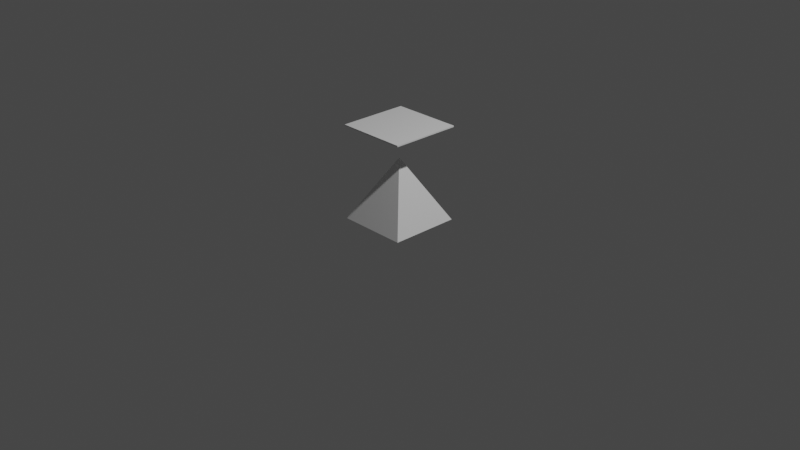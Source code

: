 # Source: HotFloor.blend  (saved by Blender 2.80.75; exported with 4.5.12 LTS)
import bpy
from mathutils import Matrix  # noqa: F401  (used for matrix-valued properties, if any)

bpy.ops.wm.read_factory_settings(use_empty=True)
scene = bpy.context.scene
scene.name = 'Scene'

# ---- collections
col_collection = bpy.data.collections.new('Collection'); scene.collection.children.link(col_collection)

# ---- materials (node trees are filled in below, after node groups)
mat_material = bpy.data.materials.new('Material')
mat_material.alpha_threshold = 0.0
mat_material.use_transparent_shadow = False
mat_material.line_color = (0.0, 0.0, 0.0, 1.0)

# ---- material node trees
mat_material.use_nodes = True; mat_material.node_tree.nodes.clear()
_N = mat_material.node_tree.nodes; _L = mat_material.node_tree.links
n0 = _N.new('ShaderNodeOutputMaterial'); n0.name = 'Material Output'; n0.location = (300, 300)
n1 = _N.new('ShaderNodeBsdfPrincipled'); n1.name = 'Principled BSDF'; n1.location = (10, 300)
n1.distribution = 'GGX'
n1.subsurface_method = 'BURLEY'
n1.inputs[2].default_value = 0.4
n1.inputs[3].default_value = 1.45
n1.inputs[27].default_value = (0.0, 0.0, 0.0, 1.0)
n1.inputs[28].default_value = 1.0
_L.new(n1.outputs[0], n0.inputs[0])
n0.is_active_output = True

# ---- world
world_world = bpy.data.worlds.new('World'); scene.world = world_world
world_world.use_nodes = True; world_world.node_tree.nodes.clear()
_N = world_world.node_tree.nodes; _L = world_world.node_tree.links
n0 = _N.new('ShaderNodeOutputWorld'); n0.name = 'World Output'; n0.location = (300, 300)
n1 = _N.new('ShaderNodeBackground'); n1.name = 'Background'; n1.location = (10, 300)
n1.inputs[0].default_value = (0.05088, 0.05088, 0.05088, 1.0)
_L.new(n1.outputs[0], n0.inputs[0])
n0.is_active_output = True
world_world.color = (0.05088, 0.05088, 0.05088)
world_world.use_sun_shadow = False
world_world.sun_shadow_jitter_overblur = 0.0

# ---- cameras
cam_camera = bpy.data.cameras.new('Camera')
cam_camera.clip_end = 100.0
cam_camera.ortho_scale = 7.314

# ---- lights
light_light = bpy.data.lights.new('Light', 'POINT')
light_light.transmission_factor = 0.0
light_light.energy = 1000.0
light_light.shadow_soft_size = 0.1
light_light.shadow_maximum_resolution = 0.006
light_light.use_absolute_resolution = True

# ---- meshes
me_cube = bpy.data.meshes.new('Cube')
me_cube.from_pydata([(0.375, 1.014, 0.375), (0.375, 1.014, -0.375), (0.375, 1.0, 0.375), (0.375, 1.0, -0.375), (-0.375, 1.014, 0.375), (-0.375, 1.014, -0.375), (-0.375, 1.0, 0.375), (-0.375, 1.0, -0.375)], [], [(0, 4, 6, 2), (7, 6, 4, 5), (5, 1, 3, 7), (1, 0, 2, 3), (5, 4, 0, 1)])
_uv = me_cube.uv_layers.new(name='UVMap')
_uv.uv.foreach_set('vector', [0.375, 0.0, 0.625, 0.0, 0.625, 0.25, 0.375, 0.25, 0.375, 0.5, 0.625, 0.5, 0.625, 0.75, 0.375, 0.75, 0.375, 0.75, 0.625, 0.75, 0.625, 1.0, 0.375, 1.0, 0.125, 0.5, 0.375, 0.5, 0.375, 0.75, 0.125, 0.75, 0.625, 0.5, 0.875, 0.5, 0.875, 0.75, 0.625, 0.75])
me_cube.materials.append(mat_material)
me_cube.use_remesh_preserve_volume = False
me_cube.use_remesh_preserve_attributes = False
me_cube.use_mirror_vertex_groups = False
me_cube.update()
me_cube_001 = bpy.data.meshes.new('Cube.001')
me_cube_001.from_pydata([(0.0, 0.6725, -2.98e-08), (0.375, 1.579e-08, 0.375), (0.375, -1.579e-08, -0.375), (-0.375, 1.579e-08, 0.375), (-0.375, -1.579e-08, -0.375)], [], [(0, 3, 1), (4, 3, 0), (0, 2, 4), (0, 1, 2)])
_uv = me_cube_001.uv_layers.new(name='UVMap')
_uv.uv.foreach_set('vector', [0.625, 0.0, 0.625, 0.25, 0.375, 0.25, 0.375, 0.5, 0.625, 0.5, 0.375, 0.75, 0.625, 0.75, 0.625, 1.0, 0.375, 1.0, 0.375, 0.5, 0.375, 0.75, 0.125, 0.75])
me_cube_001.materials.append(mat_material)
me_cube_001.use_remesh_preserve_volume = False
me_cube_001.use_remesh_preserve_attributes = False
me_cube_001.use_mirror_vertex_groups = False
me_cube_001.update()

# ---- objects
ob_hotfloor = bpy.data.objects.new('HotFloor', me_cube)
ob_light = bpy.data.objects.new('Light', light_light)
ob_camera = bpy.data.objects.new('Camera', cam_camera)
ob_floorheater = bpy.data.objects.new('FloorHeater', me_cube_001)

# ---- transforms, parenting, visibility, modifiers, constraints
ob_hotfloor.location = (0.0, 0.0, 0.0)
ob_hotfloor.rotation_euler = (1.571, 0.0, 3.142)
ob_hotfloor.lock_rotations_4d = False
ob_hotfloor.empty_display_type = 'ARROWS'
ob_hotfloor.lineart.crease_threshold = 0.0
ob_light.location = (4.076, 1.005, 5.904)
ob_light.rotation_euler = (0.6503, 0.05522, 1.866)
ob_light.lock_rotations_4d = False
ob_light.empty_display_type = 'ARROWS'
ob_light.color = (0.0, 0.0, 0.0, 0.0)
ob_light.lineart.crease_threshold = 0.0
ob_camera.location = (7.359, -6.926, 4.958)
ob_camera.rotation_euler = (1.109, 0.0, 0.8149)
ob_camera.lock_rotations_4d = False
ob_camera.empty_display_type = 'ARROWS'
ob_camera.color = (0.0, 0.0, 0.0, 0.0)
ob_camera.display_type = 'WIRE'
ob_camera.lineart.crease_threshold = 0.0
ob_floorheater.location = (0.0, 0.0, 0.0)
ob_floorheater.rotation_euler = (1.571, 0.0, 3.142)
ob_floorheater.lock_rotations_4d = False
ob_floorheater.empty_display_type = 'ARROWS'
ob_floorheater.lineart.crease_threshold = 0.0

# ---- collection membership
col_collection.objects.link(ob_hotfloor)
col_collection.objects.link(ob_light)
col_collection.objects.link(ob_camera)
col_collection.objects.link(ob_floorheater)

# ---- scene / render settings (as saved in the file)
scene.camera = ob_camera
scene.frame_start = 1; scene.frame_end = 250; scene.frame_set(1)
scene.render.engine = 'BLENDER_EEVEE_NEXT'
scene.cycles.use_denoising = False
scene.cycles.samples = 128
scene.cycles.sampling_pattern = 'TABULATED_SOBOL'
scene.cycles.use_adaptive_sampling = False
scene.cycles.use_light_tree = False
scene.view_settings.view_transform = 'Filmic'
bpy.context.view_layer.update()
